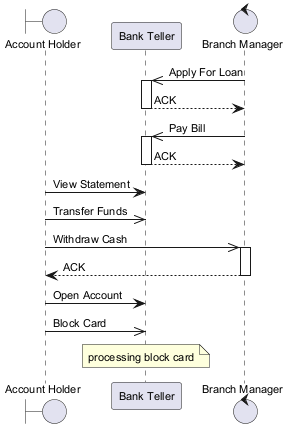

The diagram above was rendered by PlantUML. Its source (embedded in the PNG):
@startuml
skinparam backgroundColor #FFFFFF
skinparam classBackgroundColor #F1F8E9
skinparam classBorderColor #33691E
skinparam defaultFontSize 11
boundary "Account Holder" as AH
participant "Bank Teller" as BT
control "Branch Manager" as BM
BM ->> BT : Apply For Loan
activate BT
BT --> BM : ACK
deactivate BT
BM ->> BT : Pay Bill
activate BT
BT --> BM : ACK
deactivate BT
AH -> BT : View Statement
AH ->> BT : Transfer Funds
AH ->> BM : Withdraw Cash
activate BM
BM --> AH : ACK
deactivate BM
AH -> BT : Open Account
AH ->> BT : Block Card
note over BT : processing block card
@enduml